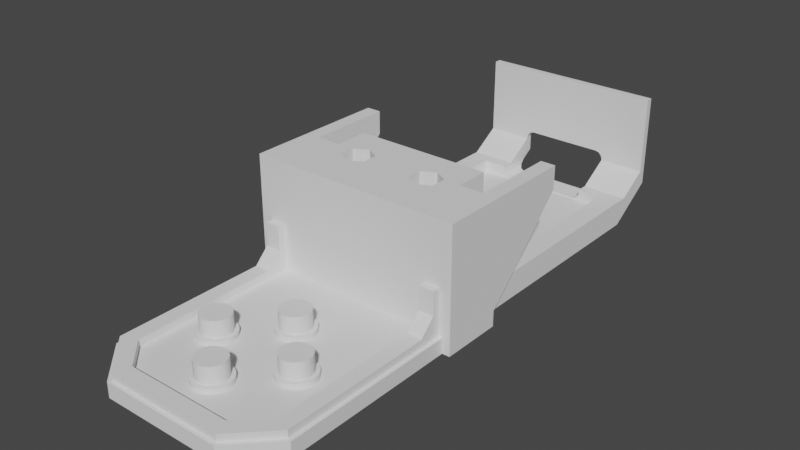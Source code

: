 # Source: ThighTop.blend  (saved by Blender 3.4.6; exported with 4.5.12 LTS)
import bpy
from mathutils import Matrix  # noqa: F401  (used for matrix-valued properties, if any)

bpy.ops.wm.read_factory_settings(use_empty=True)
scene = bpy.context.scene
scene.name = 'Scene'

# ---- collections
col_thightop = bpy.data.collections.new('ThighTop'); scene.collection.children.link(col_thightop)

# ---- materials (node trees are filled in below, after node groups)
mat_stldefaultmaterial = bpy.data.materials.new('STLDefaultMaterial')
mat_stldefaultmaterial.use_transparent_shadow = False

# ---- material node trees

# ---- world
world_world = bpy.data.worlds.new('World'); scene.world = world_world
world_world.use_nodes = True; world_world.node_tree.nodes.clear()
_N = world_world.node_tree.nodes; _L = world_world.node_tree.links
n0 = _N.new('ShaderNodeOutputWorld'); n0.name = 'World Output'; n0.location = (300, 300)
n1 = _N.new('ShaderNodeBackground'); n1.name = 'Background'; n1.location = (10, 300)
n1.inputs[0].default_value = (0.05088, 0.05088, 0.05088, 1.0)
_L.new(n1.outputs[0], n0.inputs[0])
n0.is_active_output = True
world_world.color = (0.05088, 0.05088, 0.05088)
world_world.use_sun_shadow = False
world_world.sun_shadow_jitter_overblur = 0.0

# ---- meshes
me_thightop = bpy.data.meshes.new('ThighTop')
me_thightop.from_pydata([(8.0, -13.0, -12.0), (0.0, -13.0, -12.0), (-8.0, -13.0, -12.0), (-8.0, -13.0, -14.0), (8.0, -13.0, -14.0), (6.058, 58.41, -11.06), (6.058, 60.0, -10.0), (12.0, 60.0, -10.0), (12.0, 57.0, -12.0), (12.0, 54.0, -14.0), (-12.0, 54.0, -14.0), (5.909, 57.68, -11.55), (-12.0, 57.0, -12.0), (-12.0, 60.0, -10.0), (-6.058, 60.0, -10.0), (-6.058, 58.41, -11.06), (-5.909, 57.68, -11.55), (5.549, 57.14, -11.91), (5.058, 56.91, -12.06), (-5.549, 57.14, -11.91), (-5.058, 56.91, -12.06), (-6.728, 23.0, 2.0), (-5.0, 23.99, 2.0), (-2.9, 27.4, 2.0), (-8.9, 27.4, 2.0), (-8.9, 26.7, 2.0), (-8.9, 22.9, 2.0), (5.0, 23.99, 2.0), (6.728, 23.0, 2.0), (8.9, 22.9, 2.0), (8.9, 26.7, 2.0), (8.9, 27.4, 2.0), (2.9, 27.4, 2.0), (-6.728, 21.0, 2.0), (-12.1, 22.9, 2.0), (-12.1, 26.7, 2.0), (-12.1, 27.4, 2.0), (-5.0, 20.01, 2.0), (-12.1, 28.3, 2.0), (-12.1, 34.0, 2.0), (-14.0, 34.0, 2.0), (-14.0, 15.0, 2.0), (-13.0, 15.0, 2.0), (0.0, 15.0, 2.0), (13.0, 15.0, 2.0), (14.0, 15.0, 2.0), (14.0, 34.0, 2.0), (-3.272, 21.0, 2.0), (12.1, 34.0, 2.0), (12.1, 28.3, 2.0), (12.1, 27.4, 2.0), (12.1, 26.7, 2.0), (-3.272, 23.0, 2.0), (12.1, 22.9, 2.0), (3.272, 23.0, 2.0), (3.272, 21.0, 2.0), (6.728, 21.0, 2.0), (5.0, 20.01, 2.0), (-14.0, 23.0, -12.0), (-14.0, 23.0, -14.0), (-14.0, 15.0, -14.0), (-14.0, 15.0, -12.0), (-14.0, 34.0, -1.0), (14.0, 23.0, -12.0), (14.0, 34.0, -1.0), (14.0, 15.0, -12.0), (14.0, 15.0, -14.0), (14.0, 23.0, -14.0), (-12.0, 60.0, -1.0), (-12.0, 60.0, 2.0), (12.0, 60.0, 2.0), (12.0, 60.0, -1.0), (-6.058, 60.0, -7.942), (-5.909, 60.0, -7.451), (6.058, 60.0, -7.942), (5.909, 60.0, -7.451), (-5.549, 60.0, -7.091), (-5.058, 60.0, -6.942), (5.549, 60.0, -7.091), (5.058, 60.0, -6.942), (9.2, 59.1, 2.0), (12.0, 59.1, 2.0), (-12.0, 59.1, 2.0), (-9.2, 59.1, 2.0), (-2.9, 59.1, 2.0), (2.9, 59.1, 2.0), (-13.0, -8.0, -12.0), (-13.0, -8.0, -14.0), (13.0, -8.0, -14.0), (13.0, -8.0, -12.0), (1.817, 23.84, -14.0), (1.817, 23.0, -14.0), (-1.817, 23.0, -14.0), (-1.817, 23.84, -14.0), (5.0, 25.68, -14.0), (-5.0, 25.68, -14.0), (12.0, 23.0, -14.0), (8.183, 23.0, -14.0), (8.183, 23.84, -14.0), (-8.183, 23.0, -14.0), (-12.0, 23.0, -14.0), (-8.183, 23.84, -14.0), (-1.817, 20.16, -14.0), (1.817, 20.16, -14.0), (-5.0, 18.32, -14.0), (5.0, 18.32, -14.0), (-8.183, 20.16, -14.0), (-13.0, 15.0, -14.0), (13.0, 15.0, -14.0), (8.183, 20.16, -14.0), (-10.5, 15.0, -6.0), (-10.5, 15.0, -9.0), (-10.5, 15.0, -12.0), (0.0, 15.0, -12.0), (-13.0, 15.0, -12.0), (-12.5, 15.0, -12.0), (-12.5, 15.0, -9.0), (-12.5, 15.0, -6.0), (-1.697, -4.303, -12.0), (-4.303, -1.697, -12.0), (-4.667, -1.996, -12.0), (-5.082, -2.217, -12.0), (-1.996, -4.667, -12.0), (-5.532, -2.354, -12.0), (-2.217, -5.082, -12.0), (-6.0, -2.4, -12.0), (-2.354, -5.532, -12.0), (-6.468, -2.354, -12.0), (-2.4, -6.0, -12.0), (-6.918, -2.217, -12.0), (-2.354, -6.468, -12.0), (-7.333, -1.996, -12.0), (-2.217, -6.918, -12.0), (-7.697, -1.697, -12.0), (-1.996, -7.333, -12.0), (-1.697, -7.697, -12.0), (-4.667, 1.996, -12.0), (-4.303, 1.697, -12.0), (-1.697, 4.303, -12.0), (-1.996, 4.667, -12.0), (-5.082, 2.217, -12.0), (-2.217, 5.082, -12.0), (-5.532, 2.354, -12.0), (-2.354, 5.532, -12.0), (-6.0, 2.4, -12.0), (-2.4, 6.0, -12.0), (-6.468, 2.354, -12.0), (-2.354, 6.468, -12.0), (-6.918, 2.217, -12.0), (-2.217, 6.918, -12.0), (-7.333, 1.996, -12.0), (-1.996, 7.333, -12.0), (-7.697, 1.697, -12.0), (-1.697, 7.697, -12.0), (-5.25e-08, 8.4, -12.0), (0.0, 8.4, -12.0), (-10.5, 14.0, -12.0), (-10.5, 12.0, -12.0), (-10.5, -6.964, -12.0), (-6.964, -10.5, -12.0), (-0.4682, 8.354, -12.0), (-0.9184, 8.217, -12.0), (-6.519e-08, -10.5, -12.0), (0.0, -10.5, -12.0), (0.0, -8.4, -12.0), (-0.4682, -8.354, -12.0), (-0.9184, -8.217, -12.0), (-1.333, 7.996, -12.0), (-1.333, -7.996, -12.0), (-7.996, 1.333, -12.0), (-8.217, 0.9184, -12.0), (-7.996, -1.333, -12.0), (-8.217, -0.9184, -12.0), (-8.354, 0.4682, -12.0), (-8.4, -2.676e-12, -12.0), (-8.354, -0.4682, -12.0), (-4.004, 1.333, -12.0), (-3.783, 0.9184, -12.0), (-1.333, 4.004, -12.0), (-3.646, 0.4682, -12.0), (-0.9184, 3.783, -12.0), (-3.6, 7.82e-07, -12.0), (0.0, -3.6, -12.0), (0.0, 3.6, -12.0), (-0.4682, 3.646, -12.0), (-3.646, -0.4682, -12.0), (-5.25e-08, -3.6, -12.0), (-0.4682, -3.646, -12.0), (-3.783, -0.9184, -12.0), (-4.004, -1.333, -12.0), (-0.9184, -3.783, -12.0), (-1.333, -4.004, -12.0), (0.0, -12.5, -12.0), (-1.304e-08, -12.5, -12.0), (-7.793, -12.5, -12.0), (-12.5, 14.0, -12.0), (-12.5, -7.793, -12.0), (-12.5, 12.0, -12.0), (-12.0, 59.1, -1.0), (-12.1, 34.0, -1.0), (-12.0, 23.0, -12.0), (-12.0, 25.31, -9.687), (-12.0, 26.7, -10.6), (-12.0, 27.4, -10.6), (-12.0, 28.3, -10.6), (-12.0, 53.7, -10.6), (-12.0, 55.2, -10.6), (-12.0, 59.1, -8.1), (-12.1, 28.3, -6.7), (-12.1, 27.4, -7.6), (-12.1, 26.7, -8.3), (-12.1, 25.31, -9.687), (12.5, 15.0, -6.0), (12.5, 15.0, -9.0), (12.5, 15.0, -12.0), (13.0, 15.0, -12.0), (10.5, 15.0, -12.0), (10.5, 15.0, -9.0), (10.5, 15.0, -6.0), (7.793, -12.5, -12.0), (12.5, 14.0, -12.0), (12.5, 12.0, -12.0), (12.5, -7.793, -12.0), (2.084e-06, -8.4, -12.0), (6.964, -10.5, -12.0), (10.5, -6.964, -12.0), (10.5, 12.0, -12.0), (10.5, 14.0, -12.0), (0.4682, -8.354, -12.0), (0.9184, -8.217, -12.0), (0.4682, 8.354, -12.0), (1.333, -7.996, -12.0), (0.9184, 8.217, -12.0), (1.333, 7.996, -12.0), (1.697, -7.697, -12.0), (1.996, -7.333, -12.0), (1.697, 7.697, -12.0), (1.996, 7.333, -12.0), (2.217, -6.918, -12.0), (2.354, -6.468, -12.0), (2.217, 6.918, -12.0), (2.354, 6.468, -12.0), (2.4, -6.0, -12.0), (2.354, -5.532, -12.0), (2.4, 6.0, -12.0), (2.354, 5.532, -12.0), (2.217, -5.082, -12.0), (4.303, -1.697, -12.0), (1.697, -4.303, -12.0), (1.996, -4.667, -12.0), (2.217, 5.082, -12.0), (1.996, 4.667, -12.0), (1.697, 4.303, -12.0), (4.303, 1.697, -12.0), (4.667, -1.996, -12.0), (4.667, 1.996, -12.0), (5.082, -2.217, -12.0), (5.532, -2.354, -12.0), (5.082, 2.217, -12.0), (5.532, 2.354, -12.0), (6.0, -2.4, -12.0), (6.468, -2.354, -12.0), (6.0, 2.4, -12.0), (6.468, 2.354, -12.0), (6.918, -2.217, -12.0), (7.333, -1.996, -12.0), (6.918, 2.217, -12.0), (7.333, 1.996, -12.0), (7.697, -1.697, -12.0), (7.996, -1.333, -12.0), (7.697, 1.697, -12.0), (7.996, 1.333, -12.0), (8.217, -0.9184, -12.0), (8.354, -0.4682, -12.0), (8.217, 0.9184, -12.0), (8.354, 0.4682, -12.0), (8.4, 7.82e-07, -12.0), (4.004, 1.333, -12.0), (1.333, 4.004, -12.0), (3.783, 0.9184, -12.0), (0.9184, 3.783, -12.0), (3.646, 0.4682, -12.0), (0.4682, 3.646, -12.0), (3.6, 2.159e-12, -12.0), (2.084e-06, 3.6, -12.0), (3.646, -0.4682, -12.0), (0.4682, -3.646, -12.0), (0.9184, -3.783, -12.0), (3.783, -0.9184, -12.0), (4.004, -1.333, -12.0), (1.333, -4.004, -12.0), (12.0, 59.1, -1.0), (12.1, 34.0, -1.0), (12.0, 23.0, -12.0), (12.0, 26.7, -10.6), (12.0, 25.31, -9.687), (12.0, 59.1, -8.1), (12.0, 28.3, -10.6), (12.0, 27.4, -10.6), (12.0, 55.2, -10.6), (12.0, 53.7, -10.6), (12.1, 25.31, -9.687), (12.1, 28.3, -6.7), (12.1, 26.7, -8.3), (12.1, 27.4, -7.6), (-2.9, 53.7, -12.06), (-2.9, 53.7, -12.2), (2.9, 53.7, -12.2), (2.9, 53.7, -12.06), (-9.2, 55.2, -10.6), (-9.2, 53.7, -10.6), (-6.058, 53.7, -10.6), (-6.058, 55.2, -10.6), (-6.058, 53.7, -11.06), (-9.2, 53.7, -12.2), (-5.058, 53.7, -12.06), (-5.909, 53.7, -11.55), (-5.549, 53.7, -11.91), (5.058, 53.7, -12.06), (9.2, 53.7, -12.2), (9.2, 53.7, -10.6), (6.058, 53.7, -10.6), (6.058, 53.7, -11.06), (5.549, 53.7, -11.91), (5.909, 53.7, -11.55), (-9.2, 28.3, -10.6), (-8.9, 27.4, -10.6), (-2.9, 27.4, -10.6), (-2.9, 28.3, -10.6), (-12.1, 22.9, -8.1), (-8.9, 22.9, -8.1), (-8.9, 26.7, -10.6), (2.9, 28.3, -10.6), (2.9, 27.4, -10.6), (8.9, 27.4, -10.6), (9.2, 28.3, -10.6), (-2.9, 28.3, -12.2), (-9.2, 28.3, -12.2), (9.2, 28.3, -12.2), (2.9, 28.3, -12.2), (8.9, 26.7, -10.6), (8.9, 22.9, -8.1), (12.1, 22.9, -8.1), (-9.2, 59.1, -8.1), (-6.058, 59.1, -8.1), (9.2, 55.2, -10.6), (6.058, 55.2, -10.6), (9.2, 59.1, -8.1), (6.058, 59.1, -7.942), (6.058, 59.1, -8.1), (2.9, 59.1, -6.942), (5.058, 59.1, -6.942), (5.549, 59.1, -7.091), (5.909, 59.1, -7.451), (-5.058, 59.1, -6.942), (-2.9, 59.1, -6.942), (-6.058, 59.1, -7.942), (-5.909, 59.1, -7.451), (-5.549, 59.1, -7.091), (12.5, 12.0, -11.0), (12.5, -7.793, -11.0), (7.793, -12.5, -11.0), (-1.304e-08, -12.5, -11.0), (12.5, 14.0, -9.0), (12.5, 14.0, -6.0), (-12.5, -7.793, -11.0), (-12.5, 12.0, -11.0), (-7.793, -12.5, -11.0), (-12.5, 14.0, -9.0), (-12.5, 14.0, -6.0), (10.5, -6.964, -11.0), (10.5, 12.0, -11.0), (6.964, -10.5, -11.0), (-6.519e-08, -10.5, -11.0), (10.5, 14.0, -9.0), (10.5, 14.0, -6.0), (-10.5, 12.0, -11.0), (-10.5, -6.964, -11.0), (-6.964, -10.5, -11.0), (-10.5, 14.0, -9.0), (-10.5, 14.0, -6.0), (-6.728, 23.0, -2.0), (-5.0, 23.99, -2.0), (-6.728, 21.0, -2.0), (-5.0, 20.01, -2.0), (-3.272, 21.0, -2.0), (-3.272, 23.0, -2.0), (-8.183, 23.84, -4.0), (-5.0, 25.67, -4.0), (-8.183, 20.16, -4.0), (-5.0, 18.33, -4.0), (-1.817, 20.16, -4.0), (-1.817, 23.84, -4.0), (3.272, 23.0, -2.0), (5.0, 23.99, -2.0), (3.272, 21.0, -2.0), (5.0, 20.01, -2.0), (6.728, 21.0, -2.0), (6.728, 23.0, -2.0), (1.817, 23.84, -4.0), (5.0, 25.67, -4.0), (1.817, 20.16, -4.0), (5.0, 18.33, -4.0), (8.183, 20.16, -4.0), (8.183, 23.84, -4.0), (-7.895, -0.1325, -9.1), (-7.833, -0.4998, -9.1), (-6.0, -7.352e-06, -9.1), (-7.7, -0.8478, -9.1), (-7.502, -1.163, -9.1), (-7.247, -1.434, -9.1), (-6.943, -1.65, -9.1), (-6.603, -1.802, -9.1), (-6.24, -1.885, -9.1), (-5.867, -1.895, -9.1), (-5.5, -1.833, -9.1), (-5.152, -1.7, -9.1), (-4.837, -1.502, -9.1), (-4.566, -1.247, -9.1), (-4.35, -0.9428, -9.1), (-4.198, -0.6029, -9.1), (-4.115, -0.2398, -9.1), (-4.105, 0.1325, -9.1), (-4.167, 0.4998, -9.1), (-4.3, 0.8478, -9.1), (-4.498, 1.163, -9.1), (-4.753, 1.434, -9.1), (-5.057, 1.65, -9.1), (-5.397, 1.802, -9.1), (-5.76, 1.885, -9.1), (-6.133, 1.895, -9.1), (-6.5, 1.833, -9.1), (-6.848, 1.7, -9.1), (-7.163, 1.502, -9.1), (-7.434, 1.247, -9.1), (-7.65, 0.9428, -9.1), (-7.802, 0.6029, -9.1), (-7.885, 0.2398, -9.1), (-7.855, -0.369, -11.3), (-7.833, -0.4998, -11.3), (-7.895, -0.1325, -11.3), (-7.748, -0.7239, -11.3), (-7.7, -0.8478, -11.3), (-7.573, -1.051, -11.3), (-7.502, -1.163, -11.3), (-7.338, -1.338, -11.3), (-7.247, -1.434, -11.3), (-7.051, -1.573, -11.3), (-6.943, -1.65, -11.3), (-6.724, -1.748, -11.3), (-6.603, -1.802, -11.3), (-6.369, -1.855, -11.3), (-6.24, -1.885, -11.3), (-6.0, -1.892, -11.3), (-5.867, -1.895, -11.3), (-5.631, -1.855, -11.3), (-5.5, -1.833, -11.3), (-5.276, -1.748, -11.3), (-5.152, -1.7, -11.3), (-4.949, -1.573, -11.3), (-4.837, -1.502, -11.3), (-4.662, -1.338, -11.3), (-4.566, -1.247, -11.3), (-4.427, -1.051, -11.3), (-4.35, -0.9428, -11.3), (-4.252, -0.7239, -11.3), (-4.198, -0.6029, -11.3), (-4.145, -0.369, -11.3), (-4.115, -0.2398, -11.3), (-4.108, -1.158e-06, -11.3), (-4.105, 0.1325, -11.3), (-4.145, 0.369, -11.3), (-4.167, 0.4998, -11.3), (-4.252, 0.7239, -11.3), (-4.3, 0.8478, -11.3), (-4.427, 1.051, -11.3), (-4.498, 1.163, -11.3), (-4.662, 1.338, -11.3), (-4.753, 1.434, -11.3), (-4.949, 1.573, -11.3), (-5.057, 1.65, -11.3), (-5.276, 1.748, -11.3), (-5.397, 1.802, -11.3), (-5.631, 1.855, -11.3), (-5.76, 1.885, -11.3), (-6.0, 1.892, -11.3), (-6.133, 1.895, -11.3), (-6.369, 1.855, -11.3), (-6.5, 1.833, -11.3), (-6.724, 1.748, -11.3), (-6.848, 1.7, -11.3), (-7.051, 1.573, -11.3), (-7.163, 1.502, -11.3), (-7.338, 1.338, -11.3), (-7.434, 1.247, -11.3), (-7.573, 1.051, -11.3), (-7.65, 0.9428, -11.3), (-7.748, 0.7239, -11.3), (-7.802, 0.6029, -11.3), (-7.855, 0.369, -11.3), (-7.885, 0.2398, -11.3), (-7.892, -1.775e-06, -11.3), (-8.4, -1.775e-06, -11.3), (-8.354, -0.4682, -11.3), (-8.217, -0.9184, -11.3), (-7.996, -1.333, -11.3), (-7.697, -1.697, -11.3), (-7.333, -1.996, -11.3), (-6.918, -2.217, -11.3), (-6.468, -2.354, -11.3), (-6.0, -2.4, -11.3), (-5.532, -2.354, -11.3), (-5.082, -2.217, -11.3), (-4.667, -1.996, -11.3), (-4.303, -1.697, -11.3), (-4.004, -1.333, -11.3), (-3.783, -0.9184, -11.3), (-3.646, -0.4682, -11.3), (-3.6, -9.926e-07, -11.3), (-3.646, 0.4682, -11.3), (-3.783, 0.9184, -11.3), (-4.004, 1.333, -11.3), (-4.303, 1.697, -11.3), (-4.667, 1.996, -11.3), (-5.082, 2.217, -11.3), (-5.532, 2.354, -11.3), (-6.0, 2.4, -11.3), (-6.468, 2.354, -11.3), (-6.918, 2.217, -11.3), (-7.333, 1.996, -11.3), (-7.697, 1.697, -11.3), (-7.996, 1.333, -11.3), (-8.217, 0.9184, -11.3), (-8.354, 0.4682, -11.3), (-1.895, -6.133, -9.1), (-1.833, -6.5, -9.1), (1.827e-06, -6.0, -9.1), (-1.7, -6.848, -9.1), (-1.502, -7.163, -9.1), (-1.247, -7.434, -9.1), (-0.9428, -7.65, -9.1), (-0.6029, -7.802, -9.1), (-0.2398, -7.885, -9.1), (0.1325, -7.895, -9.1), (0.4998, -7.833, -9.1), (0.8478, -7.7, -9.1), (1.163, -7.502, -9.1), (1.434, -7.247, -9.1), (1.65, -6.943, -9.1), (1.802, -6.603, -9.1), (1.885, -6.24, -9.1), (1.895, -5.867, -9.1), (1.833, -5.5, -9.1), (1.7, -5.152, -9.1), (1.502, -4.837, -9.1), (1.247, -4.566, -9.1), (0.9428, -4.35, -9.1), (0.6029, -4.198, -9.1), (0.2398, -4.115, -9.1), (-0.1325, -4.105, -9.1), (-0.4998, -4.167, -9.1), (-0.8478, -4.3, -9.1), (-1.163, -4.498, -9.1), (-1.434, -4.753, -9.1), (-1.65, -5.057, -9.1), (-1.802, -5.397, -9.1), (-1.885, -5.76, -9.1), (-1.855, -6.369, -11.3), (-1.833, -6.5, -11.3), (-1.895, -6.133, -11.3), (-1.748, -6.724, -11.3), (-1.7, -6.848, -11.3), (-1.573, -7.051, -11.3), (-1.502, -7.163, -11.3), (-1.338, -7.338, -11.3), (-1.247, -7.434, -11.3), (-1.051, -7.573, -11.3), (-0.9428, -7.65, -11.3), (-0.7239, -7.748, -11.3), (-0.6029, -7.802, -11.3), (-0.369, -7.855, -11.3), (-0.2398, -7.885, -11.3), (2.016e-06, -7.892, -11.3), (0.1325, -7.895, -11.3), (0.369, -7.855, -11.3), (0.4998, -7.833, -11.3), (0.7239, -7.748, -11.3), (0.8478, -7.7, -11.3), (1.051, -7.573, -11.3), (1.163, -7.502, -11.3), (1.338, -7.338, -11.3), (1.434, -7.247, -11.3), (1.573, -7.051, -11.3), (1.65, -6.943, -11.3), (1.748, -6.724, -11.3), (1.802, -6.603, -11.3), (1.855, -6.369, -11.3), (1.885, -6.24, -11.3), (1.892, -6.0, -11.3), (1.895, -5.867, -11.3), (1.855, -5.631, -11.3), (1.833, -5.5, -11.3), (1.748, -5.276, -11.3), (1.7, -5.152, -11.3), (1.573, -4.949, -11.3), (1.502, -4.837, -11.3), (1.338, -4.662, -11.3), (1.247, -4.566, -11.3), (1.051, -4.427, -11.3), (0.9428, -4.35, -11.3), (0.7239, -4.252, -11.3), (0.6029, -4.198, -11.3), (0.369, -4.145, -11.3), (0.2398, -4.115, -11.3), (3.327e-07, -4.108, -11.3), (-0.1325, -4.105, -11.3), (-0.369, -4.145, -11.3), (-0.4998, -4.167, -11.3), (-0.7239, -4.252, -11.3), (-0.8478, -4.3, -11.3), (-1.051, -4.427, -11.3), (-1.163, -4.498, -11.3), (-1.338, -4.662, -11.3), (-1.434, -4.753, -11.3), (-1.573, -4.949, -11.3), (-1.65, -5.057, -11.3), (-1.748, -5.276, -11.3), (-1.802, -5.397, -11.3), (-1.855, -5.631, -11.3), (-1.885, -5.76, -11.3), (-1.892, -6.0, -11.3), (-2.4, -6.0, -11.3), (-2.354, -6.468, -11.3), (-2.217, -6.918, -11.3), (-1.996, -7.333, -11.3), (-1.697, -7.697, -11.3), (-1.333, -7.996, -11.3), (-0.9184, -8.217, -11.3), (-0.4682, -8.354, -11.3), (1.978e-06, -8.4, -11.3), (0.4682, -8.354, -11.3), (0.9184, -8.217, -11.3), (1.333, -7.996, -11.3), (1.697, -7.697, -11.3), (1.996, -7.333, -11.3), (2.217, -6.918, -11.3), (2.354, -6.468, -11.3), (2.4, -6.0, -11.3), (2.354, -5.532, -11.3), (2.217, -5.082, -11.3), (1.996, -4.667, -11.3), (1.697, -4.303, -11.3), (1.333, -4.004, -11.3), (0.9184, -3.783, -11.3), (0.4682, -3.646, -11.3), (-1.582e-07, -3.6, -11.3), (-0.4682, -3.646, -11.3), (-0.9184, -3.783, -11.3), (-1.333, -4.004, -11.3), (-1.697, -4.303, -11.3), (-1.996, -4.667, -11.3), (-2.217, -5.082, -11.3), (-2.354, -5.532, -11.3), (4.105, -0.1325, -9.1), (4.167, -0.4998, -9.1), (6.0, -7.352e-06, -9.1), (4.3, -0.8478, -9.1), (4.498, -1.163, -9.1), (4.753, -1.434, -9.1), (5.057, -1.65, -9.1), (5.397, -1.802, -9.1), (5.76, -1.885, -9.1), (6.133, -1.895, -9.1), (6.5, -1.833, -9.1), (6.848, -1.7, -9.1), (7.163, -1.502, -9.1), (7.434, -1.247, -9.1), (7.65, -0.9428, -9.1), (7.802, -0.6029, -9.1), (7.885, -0.2398, -9.1), (7.895, 0.1325, -9.1), (7.833, 0.4998, -9.1), (7.7, 0.8478, -9.1), (7.502, 1.163, -9.1), (7.247, 1.434, -9.1), (6.943, 1.65, -9.1), (6.603, 1.802, -9.1), (6.24, 1.885, -9.1), (5.867, 1.895, -9.1), (5.5, 1.833, -9.1), (5.152, 1.7, -9.1), (4.837, 1.502, -9.1), (4.566, 1.247, -9.1), (4.35, 0.9428, -9.1), (4.198, 0.6029, -9.1), (4.115, 0.2398, -9.1), (4.145, -0.369, -11.3), (4.167, -0.4998, -11.3), (4.105, -0.1325, -11.3), (4.252, -0.7239, -11.3), (4.3, -0.8478, -11.3), (4.427, -1.051, -11.3), (4.498, -1.163, -11.3), (4.662, -1.338, -11.3), (4.753, -1.434, -11.3), (4.949, -1.573, -11.3), (5.057, -1.65, -11.3), (5.276, -1.748, -11.3), (5.397, -1.802, -11.3), (5.631, -1.855, -11.3), (5.76, -1.885, -11.3), (6.0, -1.892, -11.3), (6.133, -1.895, -11.3), (6.369, -1.855, -11.3), (6.5, -1.833, -11.3), (6.724, -1.748, -11.3), (6.848, -1.7, -11.3), (7.051, -1.573, -11.3), (7.163, -1.502, -11.3), (7.338, -1.338, -11.3), (7.434, -1.247, -11.3), (7.573, -1.051, -11.3), (7.65, -0.9428, -11.3), (7.748, -0.7239, -11.3), (7.802, -0.6029, -11.3), (7.855, -0.369, -11.3), (7.885, -0.2398, -11.3), (7.892, -1.158e-06, -11.3), (7.895, 0.1325, -11.3), (7.855, 0.369, -11.3), (7.833, 0.4998, -11.3), (7.748, 0.7239, -11.3), (7.7, 0.8478, -11.3), (7.573, 1.051, -11.3), (7.502, 1.163, -11.3), (7.338, 1.338, -11.3), (7.247, 1.434, -11.3), (7.051, 1.573, -11.3), (6.943, 1.65, -11.3), (6.724, 1.748, -11.3), (6.603, 1.802, -11.3), (6.369, 1.855, -11.3), (6.24, 1.885, -11.3), (6.0, 1.892, -11.3), (5.867, 1.895, -11.3), (5.631, 1.855, -11.3), (5.5, 1.833, -11.3), (5.276, 1.748, -11.3), (5.152, 1.7, -11.3), (4.949, 1.573, -11.3), (4.837, 1.502, -11.3), (4.662, 1.338, -11.3), (4.566, 1.247, -11.3), (4.427, 1.051, -11.3), (4.35, 0.9428, -11.3), (4.252, 0.7239, -11.3), (4.198, 0.6029, -11.3), (4.145, 0.369, -11.3), (4.115, 0.2398, -11.3), (4.108, -1.775e-06, -11.3), (3.6, -1.775e-06, -11.3), (3.646, -0.4682, -11.3), (3.783, -0.9184, -11.3), (4.004, -1.333, -11.3), (4.303, -1.697, -11.3), (4.667, -1.996, -11.3), (5.082, -2.217, -11.3), (5.532, -2.354, -11.3), (6.0, -2.4, -11.3), (6.468, -2.354, -11.3), (6.918, -2.217, -11.3), (7.333, -1.996, -11.3), (7.697, -1.697, -11.3), (7.996, -1.333, -11.3), (8.217, -0.9184, -11.3), (8.354, -0.4682, -11.3), (8.4, -9.926e-07, -11.3), (8.354, 0.4682, -11.3), (8.217, 0.9184, -11.3), (7.996, 1.333, -11.3), (7.697, 1.697, -11.3), (7.333, 1.996, -11.3), (6.918, 2.217, -11.3), (6.468, 2.354, -11.3), (6.0, 2.4, -11.3), (5.532, 2.354, -11.3), (5.082, 2.217, -11.3), (4.667, 1.996, -11.3), (4.303, 1.697, -11.3), (4.004, 1.333, -11.3), (3.783, 0.9184, -11.3), (3.646, 0.4682, -11.3), (-1.895, 5.867, -9.1), (-1.833, 5.5, -9.1), (1.827e-06, 6.0, -9.1), (-1.7, 5.152, -9.1), (-1.502, 4.837, -9.1), (-1.247, 4.566, -9.1), (-0.9428, 4.35, -9.1), (-0.6029, 4.198, -9.1), (-0.2398, 4.115, -9.1), (0.1325, 4.105, -9.1), (0.4998, 4.167, -9.1), (0.8478, 4.3, -9.1), (1.163, 4.498, -9.1), (1.434, 4.753, -9.1), (1.65, 5.057, -9.1), (1.802, 5.397, -9.1), (1.885, 5.76, -9.1), (1.895, 6.133, -9.1), (1.833, 6.5, -9.1), (1.7, 6.848, -9.1), (1.502, 7.163, -9.1), (1.247, 7.434, -9.1), (0.9428, 7.65, -9.1), (0.6029, 7.802, -9.1), (0.2398, 7.885, -9.1), (-0.1325, 7.895, -9.1), (-0.4998, 7.833, -9.1), (-0.8478, 7.7, -9.1), (-1.163, 7.502, -9.1), (-1.434, 7.247, -9.1), (-1.65, 6.943, -9.1), (-1.802, 6.603, -9.1), (-1.885, 6.24, -9.1), (-1.855, 5.631, -11.3), (-1.833, 5.5, -11.3), (-1.895, 5.867, -11.3), (-1.748, 5.276, -11.3), (-1.7, 5.152, -11.3), (-1.573, 4.949, -11.3), (-1.502, 4.837, -11.3), (-1.338, 4.662, -11.3), (-1.247, 4.566, -11.3), (-1.051, 4.427, -11.3), (-0.9428, 4.35, -11.3), (-0.7239, 4.252, -11.3), (-0.6029, 4.198, -11.3), (-0.369, 4.145, -11.3), (-0.2398, 4.115, -11.3), (2.016e-06, 4.108, -11.3), (0.1325, 4.105, -11.3), (0.369, 4.145, -11.3), (0.4998, 4.167, -11.3), (0.7239, 4.252, -11.3), (0.8478, 4.3, -11.3), (1.051, 4.427, -11.3), (1.163, 4.498, -11.3), (1.338, 4.662, -11.3), (1.434, 4.753, -11.3), (1.573, 4.949, -11.3), (1.65, 5.057, -11.3), (1.748, 5.276, -11.3), (1.802, 5.397, -11.3), (1.855, 5.631, -11.3), (1.885, 5.76, -11.3), (1.892, 6.0, -11.3), (1.895, 6.133, -11.3), (1.855, 6.369, -11.3), (1.833, 6.5, -11.3), (1.748, 6.724, -11.3), (1.7, 6.848, -11.3), (1.573, 7.051, -11.3), (1.502, 7.163, -11.3), (1.338, 7.338, -11.3), (1.247, 7.434, -11.3), (1.051, 7.573, -11.3), (0.9428, 7.65, -11.3), (0.7239, 7.748, -11.3), (0.6029, 7.802, -11.3), (0.369, 7.855, -11.3), (0.2398, 7.885, -11.3), (3.327e-07, 7.892, -11.3), (-0.1325, 7.895, -11.3), (-0.369, 7.855, -11.3), (-0.4998, 7.833, -11.3), (-0.7239, 7.748, -11.3), (-0.8478, 7.7, -11.3), (-1.051, 7.573, -11.3), (-1.163, 7.502, -11.3), (-1.338, 7.338, -11.3), (-1.434, 7.247, -11.3), (-1.573, 7.051, -11.3), (-1.65, 6.943, -11.3), (-1.748, 6.724, -11.3), (-1.802, 6.603, -11.3), (-1.855, 6.369, -11.3), (-1.885, 6.24, -11.3), (-1.892, 6.0, -11.3), (-2.4, 6.0, -11.3), (-2.354, 5.532, -11.3), (-2.217, 5.082, -11.3), (-1.996, 4.667, -11.3), (-1.697, 4.303, -11.3), (-1.333, 4.004, -11.3), (-0.9184, 3.783, -11.3), (-0.4682, 3.646, -11.3), (1.978e-06, 3.6, -11.3), (0.4682, 3.646, -11.3), (0.9184, 3.783, -11.3), (1.333, 4.004, -11.3), (1.697, 4.303, -11.3), (1.996, 4.667, -11.3), (2.217, 5.082, -11.3), (2.354, 5.532, -11.3), (2.4, 6.0, -11.3), (2.354, 6.468, -11.3), (2.217, 6.918, -11.3), (1.996, 7.333, -11.3), (1.697, 7.697, -11.3), (1.333, 7.996, -11.3), (0.9184, 8.217, -11.3), (0.4682, 8.354, -11.3), (-1.582e-07, 8.4, -11.3), (-0.4682, 8.354, -11.3), (-0.9184, 8.217, -11.3), (-1.333, 7.996, -11.3), (-1.697, 7.697, -11.3), (-1.996, 7.333, -11.3), (-2.217, 6.918, -11.3), (-2.354, 6.468, -11.3)], [], [(0, 1, 2), (2, 3, 4), (2, 4, 0), (5, 6, 7), (8, 9, 10), (5, 7, 8), (11, 5, 8), (10, 12, 13), (13, 14, 15), (13, 15, 16), (17, 11, 8), (18, 17, 8), (10, 13, 16), (10, 16, 19), (18, 8, 10), (10, 19, 20), (10, 20, 18), (21, 22, 23), (23, 24, 25), (25, 26, 21), (23, 25, 21), (27, 28, 29), (29, 30, 31), (31, 32, 27), (29, 31, 27), (33, 21, 26), (34, 35, 36), (33, 26, 34), (37, 33, 34), (36, 38, 39), (34, 36, 39), (39, 40, 41), (42, 43, 44), (39, 41, 42), (34, 39, 42), (44, 45, 46), (37, 34, 42), (47, 37, 42), (44, 46, 48), (49, 50, 51), (44, 48, 49), (47, 42, 44), (23, 22, 52), (52, 47, 44), (44, 49, 51), (44, 51, 53), (32, 23, 52), (54, 27, 32), (55, 54, 32), (44, 53, 29), (29, 28, 56), (44, 29, 56), (55, 32, 52), (44, 56, 57), (57, 55, 52), (44, 57, 52), (58, 59, 60), (61, 41, 40), (58, 60, 61), (40, 62, 58), (58, 61, 40), (63, 64, 46), (46, 45, 65), (65, 66, 67), (63, 46, 65), (63, 65, 67), (14, 13, 68), (68, 69, 70), (71, 7, 6), (68, 70, 71), (72, 14, 68), (73, 72, 68), (71, 6, 74), (71, 74, 75), (76, 73, 68), (77, 76, 68), (71, 75, 78), (79, 77, 68), (71, 78, 79), (68, 71, 79), (80, 81, 70), (70, 69, 82), (83, 84, 85), (70, 82, 83), (85, 80, 70), (70, 83, 85), (3, 2, 86), (3, 86, 87), (88, 89, 0), (88, 0, 4), (90, 91, 92), (90, 92, 93), (94, 90, 93), (94, 93, 95), (96, 97, 98), (96, 98, 94), (10, 9, 96), (99, 100, 10), (101, 99, 10), (10, 96, 94), (95, 101, 10), (95, 10, 94), (102, 92, 91), (102, 91, 103), (104, 102, 103), (104, 103, 105), (100, 99, 106), (59, 100, 106), (107, 60, 59), (3, 87, 107), (88, 4, 3), (67, 66, 108), (108, 88, 3), (3, 107, 59), (59, 106, 104), (3, 59, 104), (67, 108, 3), (109, 97, 96), (96, 67, 3), (3, 104, 105), (109, 96, 3), (105, 109, 3), (110, 111, 112), (112, 113, 43), (42, 114, 115), (115, 116, 117), (110, 112, 43), (42, 115, 117), (117, 110, 43), (43, 42, 117), (118, 119, 120), (118, 120, 121), (122, 118, 121), (122, 121, 123), (124, 122, 123), (124, 123, 125), (126, 124, 125), (126, 125, 127), (128, 126, 127), (128, 127, 129), (130, 128, 129), (130, 129, 131), (132, 130, 131), (132, 131, 133), (134, 132, 133), (135, 134, 133), (136, 137, 138), (136, 138, 139), (140, 136, 139), (140, 139, 141), (142, 140, 141), (142, 141, 143), (144, 142, 143), (144, 143, 145), (146, 144, 145), (146, 145, 147), (148, 146, 147), (148, 147, 149), (150, 148, 149), (150, 149, 151), (152, 150, 151), (152, 151, 153), (154, 155, 113), (113, 112, 156), (157, 158, 159), (113, 156, 157), (160, 154, 113), (161, 160, 113), (159, 162, 163), (163, 164, 165), (163, 165, 166), (161, 113, 157), (167, 161, 157), (159, 163, 166), (159, 166, 168), (153, 167, 157), (152, 153, 157), (159, 168, 135), (159, 135, 133), (169, 152, 157), (170, 169, 157), (159, 133, 171), (159, 171, 172), (173, 170, 157), (174, 173, 157), (159, 172, 175), (175, 174, 157), (175, 157, 159), (138, 137, 176), (138, 176, 177), (178, 138, 177), (178, 177, 179), (180, 178, 179), (180, 179, 181), (182, 183, 184), (184, 180, 181), (184, 181, 185), (186, 182, 184), (187, 186, 184), (184, 185, 188), (189, 119, 118), (184, 188, 189), (190, 187, 184), (189, 118, 191), (191, 190, 184), (189, 191, 184), (115, 114, 86), (2, 1, 192), (192, 193, 194), (195, 115, 86), (196, 197, 195), (2, 192, 194), (196, 195, 86), (2, 194, 196), (86, 2, 196), (69, 68, 198), (69, 198, 82), (199, 62, 40), (199, 40, 39), (59, 58, 200), (59, 200, 100), (200, 12, 10), (200, 10, 100), (61, 114, 42), (61, 42, 41), (107, 114, 61), (107, 61, 60), (86, 114, 107), (86, 107, 87), (198, 68, 13), (200, 201, 202), (202, 203, 204), (204, 205, 206), (200, 202, 204), (207, 198, 13), (200, 204, 206), (206, 207, 13), (12, 200, 206), (13, 12, 206), (201, 200, 58), (58, 62, 199), (199, 208, 209), (209, 210, 211), (211, 201, 58), (58, 199, 209), (58, 209, 211), (212, 213, 214), (214, 215, 44), (44, 43, 113), (113, 216, 217), (113, 217, 218), (212, 214, 44), (44, 113, 218), (44, 218, 212), (219, 192, 1), (89, 215, 214), (220, 221, 222), (89, 214, 220), (219, 1, 0), (89, 220, 222), (222, 219, 0), (0, 89, 222), (223, 164, 163), (163, 224, 225), (226, 227, 216), (228, 223, 163), (229, 228, 163), (225, 226, 216), (216, 113, 155), (216, 155, 230), (229, 163, 225), (231, 229, 225), (216, 230, 232), (216, 232, 233), (234, 231, 225), (235, 234, 225), (216, 233, 236), (216, 236, 237), (238, 235, 225), (239, 238, 225), (216, 237, 240), (216, 240, 241), (242, 239, 225), (243, 242, 225), (216, 241, 244), (216, 244, 245), (246, 243, 225), (247, 248, 249), (249, 246, 225), (216, 245, 250), (251, 252, 253), (216, 250, 251), (247, 249, 225), (254, 247, 225), (216, 251, 253), (216, 253, 255), (256, 254, 225), (257, 256, 225), (216, 255, 258), (216, 258, 259), (260, 257, 225), (261, 260, 225), (216, 259, 262), (216, 262, 263), (264, 261, 225), (265, 264, 225), (216, 263, 266), (216, 266, 267), (268, 265, 225), (269, 268, 225), (216, 267, 270), (216, 270, 271), (272, 269, 225), (273, 272, 225), (216, 271, 274), (216, 274, 275), (273, 225, 216), (216, 275, 276), (216, 276, 273), (277, 253, 252), (277, 252, 278), (279, 277, 278), (279, 278, 280), (281, 279, 280), (281, 280, 282), (283, 281, 282), (284, 183, 182), (283, 282, 284), (285, 283, 284), (284, 182, 286), (284, 286, 287), (288, 285, 284), (248, 247, 289), (289, 288, 284), (284, 287, 290), (290, 248, 289), (284, 290, 289), (71, 70, 81), (71, 81, 291), (48, 46, 64), (48, 64, 292), (96, 293, 63), (96, 63, 67), (9, 8, 293), (9, 293, 96), (45, 44, 215), (45, 215, 65), (66, 65, 215), (66, 215, 108), (108, 215, 89), (108, 89, 88), (294, 295, 293), (7, 71, 291), (7, 291, 296), (294, 293, 8), (297, 298, 294), (299, 300, 297), (297, 294, 8), (8, 7, 296), (299, 297, 8), (8, 296, 299), (292, 64, 63), (63, 293, 295), (63, 295, 301), (302, 292, 63), (303, 304, 302), (63, 301, 303), (63, 303, 302), (305, 306, 307), (305, 307, 308), (309, 310, 311), (309, 311, 312), (313, 311, 310), (314, 306, 305), (314, 305, 315), (313, 310, 314), (316, 313, 314), (314, 315, 317), (314, 317, 316), (318, 308, 307), (319, 320, 321), (319, 321, 322), (318, 307, 319), (323, 318, 319), (319, 322, 324), (319, 324, 323), (51, 50, 304), (51, 304, 303), (325, 326, 327), (325, 327, 328), (201, 211, 329), (329, 330, 331), (331, 202, 201), (201, 329, 331), (332, 333, 334), (332, 334, 335), (325, 328, 336), (325, 336, 337), (332, 335, 338), (332, 338, 339), (39, 38, 208), (39, 208, 199), (49, 48, 292), (49, 292, 302), (325, 310, 205), (325, 205, 204), (320, 335, 297), (320, 297, 300), (307, 339, 338), (307, 338, 319), (314, 337, 336), (314, 336, 306), (307, 306, 336), (307, 336, 339), (310, 325, 337), (310, 337, 314), (319, 338, 335), (319, 335, 320), (332, 339, 336), (332, 336, 328), (331, 330, 26), (331, 26, 25), (209, 36, 35), (209, 35, 210), (202, 331, 326), (202, 326, 203), (326, 331, 25), (326, 25, 24), (295, 294, 340), (340, 341, 342), (342, 301, 295), (295, 340, 342), (334, 340, 294), (334, 294, 298), (342, 341, 29), (342, 29, 53), (30, 340, 334), (30, 334, 31), (330, 329, 34), (330, 34, 26), (29, 341, 340), (29, 340, 30), (303, 301, 342), (342, 53, 51), (342, 51, 303), (211, 210, 35), (35, 34, 329), (35, 329, 211), (328, 327, 333), (328, 333, 332), (343, 309, 312), (343, 312, 344), (345, 320, 300), (345, 300, 299), (320, 345, 346), (320, 346, 321), (205, 310, 309), (205, 309, 206), (296, 291, 81), (81, 80, 347), (81, 347, 296), (348, 349, 347), (347, 80, 85), (85, 350, 351), (85, 351, 352), (353, 348, 347), (85, 352, 353), (347, 85, 353), (82, 198, 207), (207, 343, 83), (207, 83, 82), (354, 355, 84), (84, 83, 343), (343, 344, 356), (343, 356, 357), (354, 84, 343), (343, 357, 358), (343, 358, 354), (347, 345, 299), (347, 299, 296), (345, 347, 349), (345, 349, 346), (309, 343, 207), (309, 207, 206), (326, 325, 204), (326, 204, 203), (208, 38, 36), (208, 36, 209), (335, 334, 298), (335, 298, 297), (50, 49, 302), (50, 302, 304), (334, 333, 32), (334, 32, 31), (327, 326, 24), (327, 24, 23), (350, 85, 84), (350, 84, 355), (333, 327, 23), (333, 23, 32), (221, 359, 360), (221, 360, 222), (222, 360, 361), (222, 361, 219), (193, 192, 219), (219, 361, 362), (219, 362, 193), (220, 363, 359), (220, 359, 221), (214, 213, 363), (214, 363, 220), (212, 364, 363), (212, 363, 213), (196, 365, 366), (196, 366, 197), (367, 365, 196), (367, 196, 194), (193, 362, 367), (193, 367, 194), (366, 368, 195), (366, 195, 197), (368, 116, 115), (368, 115, 195), (368, 369, 117), (368, 117, 116), (370, 371, 226), (370, 226, 225), (372, 370, 225), (372, 225, 224), (163, 162, 373), (373, 372, 224), (373, 224, 163), (226, 371, 374), (226, 374, 227), (374, 217, 216), (374, 216, 227), (374, 375, 218), (374, 218, 217), (157, 376, 377), (157, 377, 158), (377, 378, 159), (377, 159, 158), (159, 378, 373), (159, 373, 162), (156, 379, 376), (156, 376, 157), (379, 156, 112), (379, 112, 111), (110, 380, 379), (110, 379, 111), (360, 359, 371), (360, 371, 370), (361, 360, 370), (361, 370, 372), (362, 361, 372), (362, 372, 373), (359, 363, 374), (359, 374, 371), (218, 375, 364), (218, 364, 212), (363, 364, 375), (363, 375, 374), (366, 365, 377), (366, 377, 376), (365, 367, 378), (365, 378, 377), (367, 362, 373), (367, 373, 378), (368, 366, 376), (368, 376, 379), (117, 369, 380), (117, 380, 110), (369, 368, 379), (369, 379, 380), (21, 381, 382), (21, 382, 22), (33, 383, 381), (33, 381, 21), (384, 383, 33), (384, 33, 37), (385, 384, 37), (385, 37, 47), (386, 385, 47), (386, 47, 52), (22, 382, 386), (22, 386, 52), (382, 381, 387), (382, 387, 388), (381, 383, 389), (381, 389, 387), (383, 384, 390), (383, 390, 389), (384, 385, 391), (384, 391, 390), (385, 386, 392), (385, 392, 391), (386, 382, 388), (386, 388, 392), (95, 388, 387), (95, 387, 101), (106, 99, 101), (101, 387, 389), (101, 389, 106), (106, 389, 390), (106, 390, 104), (104, 390, 391), (104, 391, 102), (102, 391, 392), (392, 93, 92), (392, 92, 102), (93, 392, 388), (93, 388, 95), (54, 393, 394), (54, 394, 27), (55, 395, 393), (55, 393, 54), (396, 395, 55), (396, 55, 57), (397, 396, 57), (397, 57, 56), (398, 397, 56), (398, 56, 28), (27, 394, 398), (27, 398, 28), (394, 393, 399), (394, 399, 400), (393, 395, 401), (393, 401, 399), (395, 396, 402), (395, 402, 401), (396, 397, 403), (396, 403, 402), (397, 398, 404), (397, 404, 403), (398, 394, 400), (398, 400, 404), (94, 400, 399), (94, 399, 90), (90, 399, 401), (401, 103, 91), (401, 91, 90), (103, 401, 402), (103, 402, 105), (105, 402, 403), (105, 403, 109), (109, 403, 404), (404, 98, 97), (404, 97, 109), (98, 404, 400), (98, 400, 94), (405, 406, 407), (406, 408, 407), (408, 409, 407), (409, 410, 407), (411, 407, 410), (411, 412, 407), (413, 407, 412), (407, 413, 414), (414, 415, 407), (415, 416, 407), (416, 417, 407), (417, 418, 407), (418, 419, 407), (419, 420, 407), (420, 421, 407), (421, 422, 407), (422, 423, 407), (423, 424, 407), (424, 425, 407), (425, 426, 407), (426, 427, 407), (427, 428, 407), (428, 429, 407), (430, 407, 429), (407, 430, 431), (407, 431, 432), (432, 433, 407), (407, 433, 434), (434, 435, 407), (435, 436, 407), (436, 437, 407), (437, 405, 407), (438, 439, 406), (405, 440, 406), (440, 438, 406), (441, 442, 408), (406, 439, 408), (439, 441, 408), (443, 444, 409), (408, 442, 409), (442, 443, 409), (445, 446, 410), (409, 444, 410), (444, 445, 410), (411, 447, 448), (411, 410, 446), (411, 446, 447), (412, 449, 450), (412, 411, 448), (412, 448, 449), (413, 451, 452), (413, 412, 450), (413, 450, 451), (414, 453, 454), (414, 413, 452), (414, 452, 453), (415, 455, 456), (415, 414, 454), (415, 454, 455), (416, 457, 458), (416, 415, 456), (416, 456, 457), (417, 459, 460), (417, 416, 458), (417, 458, 459), (418, 461, 462), (418, 417, 460), (418, 460, 461), (419, 463, 464), (419, 418, 462), (419, 462, 463), (420, 465, 466), (420, 419, 464), (420, 464, 465), (421, 467, 468), (421, 420, 466), (421, 466, 467), (422, 469, 470), (422, 421, 468), (422, 468, 469), (423, 471, 472), (423, 422, 470), (423, 470, 471), (424, 473, 474), (424, 423, 472), (424, 472, 473), (425, 475, 476), (425, 424, 474), (425, 474, 475), (426, 477, 478), (426, 425, 476), (426, 476, 477), (479, 480, 427), (426, 478, 427), (478, 479, 427), (481, 482, 428), (427, 480, 428), (480, 481, 428), (483, 484, 429), (428, 482, 429), (482, 483, 429), (485, 486, 430), (429, 484, 430), (484, 485, 430), (487, 488, 431), (430, 486, 431), (486, 487, 431), (489, 490, 432), (431, 488, 432), (488, 489, 432), (491, 492, 433), (432, 490, 433), (490, 491, 433), (493, 494, 434), (433, 492, 434), (492, 493, 434), (495, 496, 435), (434, 494, 435), (494, 495, 435), (497, 498, 436), (435, 496, 436), (496, 497, 436), (499, 500, 437), (436, 498, 437), (498, 499, 437), (501, 440, 405), (437, 500, 405), (500, 501, 405), (440, 501, 502), (502, 503, 438), (440, 502, 438), (439, 438, 503), (503, 504, 441), (439, 503, 441), (442, 441, 504), (504, 505, 443), (442, 504, 443), (444, 443, 505), (505, 506, 445), (444, 505, 445), (446, 445, 506), (506, 507, 447), (446, 506, 447), (448, 447, 507), (507, 508, 449), (448, 507, 449), (450, 449, 508), (508, 509, 451), (450, 508, 451), (452, 451, 509), (509, 510, 453), (452, 509, 453), (454, 453, 510), (510, 511, 455), (454, 510, 455), (456, 455, 511), (511, 512, 457), (456, 511, 457), (458, 457, 512), (512, 513, 459), (458, 512, 459), (460, 459, 513), (513, 514, 461), (460, 513, 461), (462, 461, 514), (514, 515, 463), (462, 514, 463), (464, 463, 515), (515, 516, 465), (464, 515, 465), (466, 465, 516), (516, 517, 467), (466, 516, 467), (468, 467, 517), (517, 518, 469), (468, 517, 469), (470, 469, 518), (518, 519, 471), (470, 518, 471), (472, 471, 519), (519, 520, 473), (472, 519, 473), (474, 473, 520), (520, 521, 475), (474, 520, 475), (476, 475, 521), (521, 522, 477), (476, 521, 477), (478, 477, 522), (522, 523, 479), (478, 522, 479), (480, 479, 523), (523, 524, 481), (480, 523, 481), (482, 481, 524), (524, 525, 483), (482, 524, 483), (484, 483, 525), (525, 526, 485), (484, 525, 485), (486, 485, 526), (526, 527, 487), (486, 526, 487), (488, 487, 527), (527, 528, 489), (488, 527, 489), (490, 489, 528), (528, 529, 491), (490, 528, 491), (492, 491, 529), (529, 530, 493), (492, 529, 493), (494, 493, 530), (530, 531, 495), (494, 530, 495), (496, 495, 531), (531, 532, 497), (496, 531, 497), (498, 497, 532), (532, 533, 499), (498, 532, 499), (500, 499, 533), (533, 502, 501), (500, 533, 501), (503, 502, 174), (503, 174, 175), (504, 503, 175), (504, 175, 172), (505, 504, 172), (505, 172, 171), (506, 505, 171), (506, 171, 133), (131, 507, 506), (131, 506, 133), (129, 508, 507), (129, 507, 131), (127, 509, 508), (127, 508, 129), (125, 510, 509), (125, 509, 127), (123, 511, 510), (123, 510, 125), (121, 512, 511), (121, 511, 123), (120, 513, 512), (120, 512, 121), (119, 514, 513), (119, 513, 120), (189, 515, 514), (189, 514, 119), (188, 516, 515), (188, 515, 189), (185, 517, 516), (185, 516, 188), (181, 518, 517), (181, 517, 185), (179, 519, 518), (179, 518, 181), (177, 520, 519), (177, 519, 179), (176, 521, 520), (176, 520, 177), (137, 522, 521), (137, 521, 176), (136, 523, 522), (136, 522, 137), (140, 524, 523), (140, 523, 136), (142, 525, 524), (142, 524, 140), (144, 526, 525), (144, 525, 142), (146, 527, 526), (146, 526, 144), (148, 528, 527), (148, 527, 146), (150, 529, 528), (150, 528, 148), (152, 530, 529), (152, 529, 150), (531, 530, 152), (531, 152, 169), (532, 531, 169), (532, 169, 170), (533, 532, 170), (533, 170, 173), (502, 533, 173), (502, 173, 174), (534, 535, 536), (535, 537, 536), (537, 538, 536), (538, 539, 536), (540, 536, 539), (540, 541, 536), (542, 536, 541), (536, 542, 543), (543, 544, 536), (544, 545, 536), (545, 546, 536), (546, 547, 536), (547, 548, 536), (548, 549, 536), (549, 550, 536), (550, 551, 536), (551, 552, 536), (552, 553, 536), (553, 554, 536), (554, 555, 536), (555, 556, 536), (556, 557, 536), (557, 558, 536), (559, 536, 558), (536, 559, 560), (536, 560, 561), (561, 562, 536), (536, 562, 563), (563, 564, 536), (564, 565, 536), (565, 566, 536), (566, 534, 536), (567, 568, 535), (534, 569, 535), (569, 567, 535), (570, 571, 537), (535, 568, 537), (568, 570, 537), (572, 573, 538), (537, 571, 538), (571, 572, 538), (574, 575, 539), (538, 573, 539), (573, 574, 539), (540, 576, 577), (540, 539, 575), (540, 575, 576), (541, 578, 579), (541, 540, 577), (541, 577, 578), (542, 580, 581), (542, 541, 579), (542, 579, 580), (543, 582, 583), (543, 542, 581), (543, 581, 582), (544, 584, 585), (544, 543, 583), (544, 583, 584), (545, 586, 587), (545, 544, 585), (545, 585, 586), (546, 588, 589), (546, 545, 587), (546, 587, 588), (547, 590, 591), (547, 546, 589), (547, 589, 590), (548, 592, 593), (548, 547, 591), (548, 591, 592), (549, 594, 595), (549, 548, 593), (549, 593, 594), (550, 596, 597), (550, 549, 595), (550, 595, 596), (551, 598, 599), (551, 550, 597), (551, 597, 598), (552, 600, 601), (552, 551, 599), (552, 599, 600), (553, 602, 603), (553, 552, 601), (553, 601, 602), (554, 604, 605), (554, 553, 603), (554, 603, 604), (555, 606, 607), (555, 554, 605), (555, 605, 606), (608, 609, 556), (555, 607, 556), (607, 608, 556), (610, 611, 557), (556, 609, 557), (609, 610, 557), (612, 613, 558), (557, 611, 558), (611, 612, 558), (614, 615, 559), (558, 613, 559), (613, 614, 559), (616, 617, 560), (559, 615, 560), (615, 616, 560), (618, 619, 561), (560, 617, 561), (617, 618, 561), (620, 621, 562), (561, 619, 562), (619, 620, 562), (622, 623, 563), (562, 621, 563), (621, 622, 563), (624, 625, 564), (563, 623, 564), (623, 624, 564), (626, 627, 565), (564, 625, 565), (625, 626, 565), (628, 629, 566), (565, 627, 566), (627, 628, 566), (630, 569, 534), (566, 629, 534), (629, 630, 534), (569, 630, 631), (631, 632, 567), (569, 631, 567), (568, 567, 632), (632, 633, 570), (568, 632, 570), (571, 570, 633), (633, 634, 572), (571, 633, 572), (573, 572, 634), (634, 635, 574), (573, 634, 574), (575, 574, 635), (635, 636, 576), (575, 635, 576), (577, 576, 636), (636, 637, 578), (577, 636, 578), (579, 578, 637), (637, 638, 580), (579, 637, 580), (581, 580, 638), (638, 639, 582), (581, 638, 582), (583, 582, 639), (639, 640, 584), (583, 639, 584), (585, 584, 640), (640, 641, 586), (585, 640, 586), (587, 586, 641), (641, 642, 588), (587, 641, 588), (589, 588, 642), (642, 643, 590), (589, 642, 590), (591, 590, 643), (643, 644, 592), (591, 643, 592), (593, 592, 644), (644, 645, 594), (593, 644, 594), (595, 594, 645), (645, 646, 596), (595, 645, 596), (597, 596, 646), (646, 647, 598), (597, 646, 598), (599, 598, 647), (647, 648, 600), (599, 647, 600), (601, 600, 648), (648, 649, 602), (601, 648, 602), (603, 602, 649), (649, 650, 604), (603, 649, 604), (605, 604, 650), (650, 651, 606), (605, 650, 606), (607, 606, 651), (651, 652, 608), (607, 651, 608), (609, 608, 652), (652, 653, 610), (609, 652, 610), (611, 610, 653), (653, 654, 612), (611, 653, 612), (613, 612, 654), (654, 655, 614), (613, 654, 614), (615, 614, 655), (655, 656, 616), (615, 655, 616), (617, 616, 656), (656, 657, 618), (617, 656, 618), (619, 618, 657), (657, 658, 620), (619, 657, 620), (621, 620, 658), (658, 659, 622), (621, 658, 622), (623, 622, 659), (659, 660, 624), (623, 659, 624), (625, 624, 660), (660, 661, 626), (625, 660, 626), (627, 626, 661), (661, 662, 628), (627, 661, 628), (629, 628, 662), (662, 631, 630), (629, 662, 630), (632, 631, 128), (632, 128, 130), (633, 632, 130), (633, 130, 132), (634, 633, 132), (634, 132, 134), (635, 634, 134), (635, 134, 135), (168, 636, 635), (168, 635, 135), (166, 637, 636), (166, 636, 168), (165, 638, 637), (165, 637, 166), (164, 223, 639), (639, 638, 165), (639, 165, 164), (228, 640, 639), (228, 639, 223), (229, 641, 640), (229, 640, 228), (231, 642, 641), (231, 641, 229), (234, 643, 642), (234, 642, 231), (235, 644, 643), (235, 643, 234), (238, 645, 644), (238, 644, 235), (239, 646, 645), (239, 645, 238), (242, 647, 646), (242, 646, 239), (243, 648, 647), (243, 647, 242), (246, 649, 648), (246, 648, 243), (249, 650, 649), (249, 649, 246), (248, 651, 650), (248, 650, 249), (652, 651, 248), (652, 248, 290), (653, 652, 290), (653, 290, 287), (654, 653, 287), (654, 287, 286), (182, 186, 655), (655, 654, 286), (655, 286, 182), (656, 655, 186), (656, 186, 187), (657, 656, 187), (657, 187, 190), (658, 657, 190), (658, 190, 191), (659, 658, 191), (659, 191, 118), (660, 659, 118), (660, 118, 122), (661, 660, 122), (661, 122, 124), (662, 661, 124), (662, 124, 126), (631, 662, 126), (631, 126, 128), (663, 664, 665), (664, 666, 665), (666, 667, 665), (667, 668, 665), (669, 665, 668), (669, 670, 665), (671, 665, 670), (665, 671, 672), (672, 673, 665), (673, 674, 665), (674, 675, 665), (675, 676, 665), (676, 677, 665), (677, 678, 665), (678, 679, 665), (679, 680, 665), (680, 681, 665), (681, 682, 665), (682, 683, 665), (683, 684, 665), (684, 685, 665), (685, 686, 665), (686, 687, 665), (688, 665, 687), (665, 688, 689), (665, 689, 690), (690, 691, 665), (665, 691, 692), (692, 693, 665), (693, 694, 665), (694, 695, 665), (695, 663, 665), (696, 697, 664), (663, 698, 664), (698, 696, 664), (699, 700, 666), (664, 697, 666), (697, 699, 666), (701, 702, 667), (666, 700, 667), (700, 701, 667), (703, 704, 668), (667, 702, 668), (702, 703, 668), (669, 705, 706), (669, 668, 704), (669, 704, 705), (670, 707, 708), (670, 669, 706), (670, 706, 707), (671, 709, 710), (671, 670, 708), (671, 708, 709), (672, 711, 712), (672, 671, 710), (672, 710, 711), (673, 713, 714), (673, 672, 712), (673, 712, 713), (674, 715, 716), (674, 673, 714), (674, 714, 715), (675, 717, 718), (675, 674, 716), (675, 716, 717), (676, 719, 720), (676, 675, 718), (676, 718, 719), (677, 721, 722), (677, 676, 720), (677, 720, 721), (678, 723, 724), (678, 677, 722), (678, 722, 723), (679, 725, 726), (679, 678, 724), (679, 724, 725), (680, 727, 728), (680, 679, 726), (680, 726, 727), (681, 729, 730), (681, 680, 728), (681, 728, 729), (682, 731, 732), (682, 681, 730), (682, 730, 731), (683, 733, 734), (683, 682, 732), (683, 732, 733), (684, 735, 736), (684, 683, 734), (684, 734, 735), (737, 738, 685), (684, 736, 685), (736, 737, 685), (739, 740, 686), (685, 738, 686), (738, 739, 686), (741, 742, 687), (686, 740, 687), (740, 741, 687), (743, 744, 688), (687, 742, 688), (742, 743, 688), (745, 746, 689), (688, 744, 689), (744, 745, 689), (747, 748, 690), (689, 746, 690), (746, 747, 690), (749, 750, 691), (690, 748, 691), (748, 749, 691), (751, 752, 692), (691, 750, 692), (750, 751, 692), (753, 754, 693), (692, 752, 693), (752, 753, 693), (755, 756, 694), (693, 754, 694), (754, 755, 694), (757, 758, 695), (694, 756, 695), (756, 757, 695), (759, 698, 663), (695, 758, 663), (758, 759, 663), (698, 759, 760), (760, 761, 696), (698, 760, 696), (697, 696, 761), (761, 762, 699), (697, 761, 699), (700, 699, 762), (762, 763, 701), (700, 762, 701), (702, 701, 763), (763, 764, 703), (702, 763, 703), (704, 703, 764), (764, 765, 705), (704, 764, 705), (706, 705, 765), (765, 766, 707), (706, 765, 707), (708, 707, 766), (766, 767, 709), (708, 766, 709), (710, 709, 767), (767, 768, 711), (710, 767, 711), (712, 711, 768), (768, 769, 713), (712, 768, 713), (714, 713, 769), (769, 770, 715), (714, 769, 715), (716, 715, 770), (770, 771, 717), (716, 770, 717), (718, 717, 771), (771, 772, 719), (718, 771, 719), (720, 719, 772), (772, 773, 721), (720, 772, 721), (722, 721, 773), (773, 774, 723), (722, 773, 723), (724, 723, 774), (774, 775, 725), (724, 774, 725), (726, 725, 775), (775, 776, 727), (726, 775, 727), (728, 727, 776), (776, 777, 729), (728, 776, 729), (730, 729, 777), (777, 778, 731), (730, 777, 731), (732, 731, 778), (778, 779, 733), (732, 778, 733), (734, 733, 779), (779, 780, 735), (734, 779, 735), (736, 735, 780), (780, 781, 737), (736, 780, 737), (738, 737, 781), (781, 782, 739), (738, 781, 739), (740, 739, 782), (782, 783, 741), (740, 782, 741), (742, 741, 783), (783, 784, 743), (742, 783, 743), (744, 743, 784), (784, 785, 745), (744, 784, 745), (746, 745, 785), (785, 786, 747), (746, 785, 747), (748, 747, 786), (786, 787, 749), (748, 786, 749), (750, 749, 787), (787, 788, 751), (750, 787, 751), (752, 751, 788), (788, 789, 753), (752, 788, 753), (754, 753, 789), (789, 790, 755), (754, 789, 755), (756, 755, 790), (790, 791, 757), (756, 790, 757), (758, 757, 791), (791, 760, 759), (758, 791, 759), (761, 760, 283), (761, 283, 285), (762, 761, 285), (762, 285, 288), (763, 762, 288), (763, 288, 289), (764, 763, 289), (764, 289, 247), (254, 765, 764), (254, 764, 247), (256, 766, 765), (256, 765, 254), (257, 767, 766), (257, 766, 256), (260, 768, 767), (260, 767, 257), (261, 769, 768), (261, 768, 260), (264, 770, 769), (264, 769, 261), (265, 771, 770), (265, 770, 264), (268, 772, 771), (268, 771, 265), (269, 773, 772), (269, 772, 268), (272, 774, 773), (272, 773, 269), (273, 775, 774), (273, 774, 272), (276, 776, 775), (276, 775, 273), (275, 777, 776), (275, 776, 276), (274, 778, 777), (274, 777, 275), (271, 779, 778), (271, 778, 274), (270, 780, 779), (270, 779, 271), (267, 781, 780), (267, 780, 270), (266, 782, 781), (266, 781, 267), (263, 783, 782), (263, 782, 266), (784, 783, 263), (784, 263, 262), (259, 785, 784), (259, 784, 262), (258, 786, 785), (258, 785, 259), (255, 787, 786), (255, 786, 258), (253, 788, 787), (253, 787, 255), (789, 788, 253), (789, 253, 277), (790, 789, 277), (790, 277, 279), (791, 790, 279), (791, 279, 281), (760, 791, 281), (760, 281, 283), (792, 793, 794), (793, 795, 794), (795, 796, 794), (796, 797, 794), (798, 794, 797), (798, 799, 794), (800, 794, 799), (794, 800, 801), (801, 802, 794), (802, 803, 794), (803, 804, 794), (804, 805, 794), (805, 806, 794), (806, 807, 794), (807, 808, 794), (808, 809, 794), (809, 810, 794), (810, 811, 794), (811, 812, 794), (812, 813, 794), (813, 814, 794), (814, 815, 794), (815, 816, 794), (817, 794, 816), (794, 817, 818), (794, 818, 819), (819, 820, 794), (794, 820, 821), (821, 822, 794), (822, 823, 794), (823, 824, 794), (824, 792, 794), (825, 826, 793), (792, 827, 793), (827, 825, 793), (828, 829, 795), (793, 826, 795), (826, 828, 795), (830, 831, 796), (795, 829, 796), (829, 830, 796), (832, 833, 797), (796, 831, 797), (831, 832, 797), (798, 834, 835), (798, 797, 833), (798, 833, 834), (799, 836, 837), (799, 798, 835), (799, 835, 836), (800, 838, 839), (800, 799, 837), (800, 837, 838), (801, 840, 841), (801, 800, 839), (801, 839, 840), (802, 842, 843), (802, 801, 841), (802, 841, 842), (803, 844, 845), (803, 802, 843), (803, 843, 844), (804, 846, 847), (804, 803, 845), (804, 845, 846), (805, 848, 849), (805, 804, 847), (805, 847, 848), (806, 850, 851), (806, 805, 849), (806, 849, 850), (807, 852, 853), (807, 806, 851), (807, 851, 852), (808, 854, 855), (808, 807, 853), (808, 853, 854), (809, 856, 857), (809, 808, 855), (809, 855, 856), (810, 858, 859), (810, 809, 857), (810, 857, 858), (811, 860, 861), (811, 810, 859), (811, 859, 860), (812, 862, 863), (812, 811, 861), (812, 861, 862), (813, 864, 865), (813, 812, 863), (813, 863, 864), (866, 867, 814), (813, 865, 814), (865, 866, 814), (868, 869, 815), (814, 867, 815), (867, 868, 815), (870, 871, 816), (815, 869, 816), (869, 870, 816), (872, 873, 817), (816, 871, 817), (871, 872, 817), (874, 875, 818), (817, 873, 818), (873, 874, 818), (876, 877, 819), (818, 875, 819), (875, 876, 819), (878, 879, 820), (819, 877, 820), (877, 878, 820), (880, 881, 821), (820, 879, 821), (879, 880, 821), (882, 883, 822), (821, 881, 822), (881, 882, 822), (884, 885, 823), (822, 883, 823), (883, 884, 823), (886, 887, 824), (823, 885, 824), (885, 886, 824), (888, 827, 792), (824, 887, 792), (887, 888, 792), (827, 888, 889), (889, 890, 825), (827, 889, 825), (826, 825, 890), (890, 891, 828), (826, 890, 828), (829, 828, 891), (891, 892, 830), (829, 891, 830), (831, 830, 892), (892, 893, 832), (831, 892, 832), (833, 832, 893), (893, 894, 834), (833, 893, 834), (835, 834, 894), (894, 895, 836), (835, 894, 836), (837, 836, 895), (895, 896, 838), (837, 895, 838), (839, 838, 896), (896, 897, 840), (839, 896, 840), (841, 840, 897), (897, 898, 842), (841, 897, 842), (843, 842, 898), (898, 899, 844), (843, 898, 844), (845, 844, 899), (899, 900, 846), (845, 899, 846), (847, 846, 900), (900, 901, 848), (847, 900, 848), (849, 848, 901), (901, 902, 850), (849, 901, 850), (851, 850, 902), (902, 903, 852), (851, 902, 852), (853, 852, 903), (903, 904, 854), (853, 903, 854), (855, 854, 904), (904, 905, 856), (855, 904, 856), (857, 856, 905), (905, 906, 858), (857, 905, 858), (859, 858, 906), (906, 907, 860), (859, 906, 860), (861, 860, 907), (907, 908, 862), (861, 907, 862), (863, 862, 908), (908, 909, 864), (863, 908, 864), (865, 864, 909), (909, 910, 866), (865, 909, 866), (867, 866, 910), (910, 911, 868), (867, 910, 868), (869, 868, 911), (911, 912, 870), (869, 911, 870), (871, 870, 912), (912, 913, 872), (871, 912, 872), (873, 872, 913), (913, 914, 874), (873, 913, 874), (875, 874, 914), (914, 915, 876), (875, 914, 876), (877, 876, 915), (915, 916, 878), (877, 915, 878), (879, 878, 916), (916, 917, 880), (879, 916, 880), (881, 880, 917), (917, 918, 882), (881, 917, 882), (883, 882, 918), (918, 919, 884), (883, 918, 884), (885, 884, 919), (919, 920, 886), (885, 919, 886), (887, 886, 920), (920, 889, 888), (887, 920, 888), (890, 889, 145), (890, 145, 143), (891, 890, 143), (891, 143, 141), (892, 891, 141), (892, 141, 139), (893, 892, 139), (893, 139, 138), (178, 894, 893), (178, 893, 138), (180, 895, 894), (180, 894, 178), (184, 896, 895), (184, 895, 180), (183, 284, 897), (897, 896, 184), (897, 184, 183), (282, 898, 897), (282, 897, 284), (280, 899, 898), (280, 898, 282), (278, 900, 899), (278, 899, 280), (252, 901, 900), (252, 900, 278), (251, 902, 901), (251, 901, 252), (250, 903, 902), (250, 902, 251), (245, 904, 903), (245, 903, 250), (244, 905, 904), (244, 904, 245), (241, 906, 905), (241, 905, 244), (240, 907, 906), (240, 906, 241), (237, 908, 907), (237, 907, 240), (236, 909, 908), (236, 908, 237), (910, 909, 236), (910, 236, 233), (911, 910, 233), (911, 233, 232), (912, 911, 232), (912, 232, 230), (155, 154, 913), (913, 912, 230), (913, 230, 155), (914, 913, 154), (914, 154, 160), (915, 914, 160), (915, 160, 161), (916, 915, 161), (916, 161, 167), (917, 916, 167), (917, 167, 153), (918, 917, 153), (918, 153, 151), (919, 918, 151), (919, 151, 149), (920, 919, 149), (920, 149, 147), (889, 920, 147), (889, 147, 145), (354, 77, 79), (79, 351, 350), (355, 354, 79), (79, 350, 355), (308, 318, 18), (18, 20, 315), (305, 308, 18), (18, 315, 305), (313, 15, 14), (14, 72, 356), (14, 356, 344), (312, 311, 313), (14, 344, 312), (14, 312, 313), (79, 78, 352), (79, 352, 351), (352, 78, 75), (352, 75, 353), (353, 75, 74), (353, 74, 348), (315, 20, 19), (315, 19, 317), (317, 19, 16), (317, 16, 316), (316, 16, 15), (316, 15, 313), (323, 17, 18), (323, 18, 318), (324, 11, 17), (324, 17, 323), (322, 5, 11), (322, 11, 324), (76, 77, 354), (76, 354, 358), (73, 76, 358), (73, 358, 357), (72, 73, 357), (72, 357, 356), (349, 348, 74), (74, 6, 5), (5, 322, 321), (346, 349, 74), (5, 321, 346), (74, 5, 346)])
me_thightop.materials.append(mat_stldefaultmaterial)
me_thightop.update()

# ---- objects
ob_thightop = bpy.data.objects.new('ThighTop', me_thightop)

# ---- transforms, parenting, visibility, modifiers, constraints
ob_thightop.location = (0.0, 0.0, 0.0)

# ---- collection membership
col_thightop.objects.link(ob_thightop)

# ---- scene / render settings (as saved in the file)
scene.frame_start = 1; scene.frame_end = 250; scene.frame_set(1)
scene.render.engine = 'BLENDER_EEVEE_NEXT'
scene.cycles.sampling_pattern = 'TABULATED_SOBOL'
scene.cycles.use_light_tree = False
scene.view_settings.view_transform = 'Filmic'
scene.unit_settings.scale_length = 0.001
bpy.context.view_layer.update()

# ---- added for rendering (the .blend has no active camera and no usable light): camera, sun
cam_auto = bpy.data.cameras.new('AutoCamera')
cam_auto.lens = 50.0
cam_auto.sensor_width = 36.0
cam_auto.clip_end = 1295.86
ob_auto_camera = bpy.data.objects.new('AutoCamera', cam_auto)
scene.collection.objects.link(ob_auto_camera)
ob_auto_camera.location = (73.8385, -65.1062, 53.0708)
ob_auto_camera.rotation_euler = (1.09748, -7.21219e-08, 0.694738)
scene.camera = ob_auto_camera
light_auto_sun = bpy.data.lights.new('AutoSun', 'SUN')
light_auto_sun.energy = 3.0
light_auto_sun.angle = 0.0523599
ob_auto_sun = bpy.data.objects.new('AutoSun', light_auto_sun)
scene.collection.objects.link(ob_auto_sun)
ob_auto_sun.rotation_euler = (0.872665, 0.174533, 0.523599)
bpy.context.view_layer.update()
